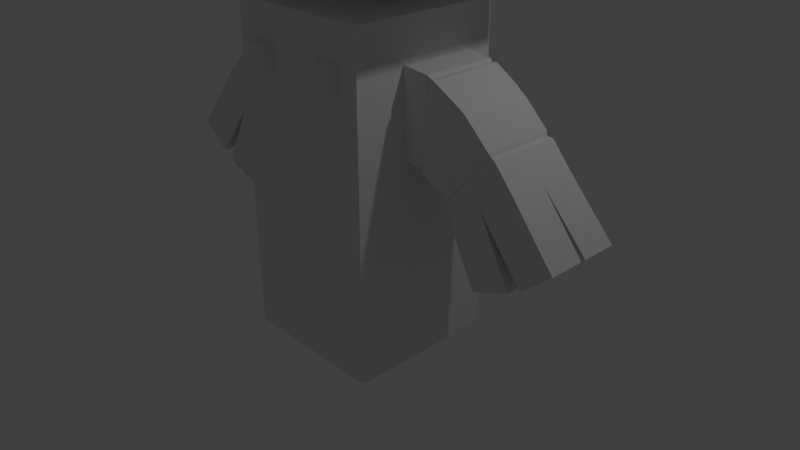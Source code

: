 # Source: robot.blend  (saved by Blender 2.79.0; exported with 4.5.12 LTS)
import bpy
from mathutils import Matrix  # noqa: F401  (used for matrix-valued properties, if any)

bpy.ops.wm.read_factory_settings(use_empty=True)
scene = bpy.context.scene
scene.name = 'Scene'

# ---- collections
col_collection_1 = bpy.data.collections.new('Collection 1'); scene.collection.children.link(col_collection_1)

# ---- world
world_world = bpy.data.worlds.new('World'); scene.world = world_world
world_world.color = (0.05088, 0.05088, 0.05088)
world_world.use_sun_shadow = False
world_world.sun_shadow_jitter_overblur = 0.0
world_world.cycles.sampling_method = 'MANUAL'

# ---- cameras
cam_camera = bpy.data.cameras.new('Camera')
cam_camera.clip_end = 100.0
cam_camera.lens = 35.0
cam_camera.sensor_width = 32.0
cam_camera.sensor_height = 18.0
cam_camera.ortho_scale = 7.314
cam_camera.dof.focus_distance = 0.0
cam_camera.dof.aperture_fstop = 128.0

# ---- lights
light_lamp = bpy.data.lights.new('Lamp', 'POINT')
light_lamp.transmission_factor = 0.0
light_lamp.cutoff_distance = 30.0
light_lamp.energy = 100.0
light_lamp.shadow_buffer_clip_start = 1.001
light_lamp.shadow_soft_size = 0.1
light_lamp.shadow_maximum_resolution = 0.006
light_lamp.use_absolute_resolution = True

# ---- meshes
me_cube_003 = bpy.data.meshes.new('Cube.003')
me_cube_003.from_pydata([(1.396, 0.6048, 2.694), (1.272, 0.6048, 1.683), (1.272, -0.3313, 1.683), (1.396, -0.3313, 2.694), (1.823, 0.6048, 2.464), (1.543, 0.6048, 1.484), (1.543, -0.3313, 1.484), (1.823, -0.3313, 2.464), (2.289, 0.6048, 2.057), (1.664, 0.6048, 1.344), (1.664, -0.3313, 1.344), (2.289, -0.3313, 2.057), (2.543, 0.6048, 1.761), (1.712, 0.6048, 1.171), (1.712, -0.3313, 1.171), (2.543, -0.3313, 1.761), (2.127, 0.6048, 1.466), (1.712, 0.1367, 1.171), (2.543, 0.1367, 1.761), (2.127, -0.3313, 1.466), (2.127, 0.1367, 1.466), (3.103, 0.1367, 1.069), (3.103, -0.3313, 1.069), (2.715, -0.3313, 0.7393), (2.715, 0.1367, 0.7393), (2.078, 0.1367, 0.4659), (2.078, -0.3313, 0.4659), (2.554, -0.3313, 0.6487), (2.554, 0.1367, 0.6487), (3.098, 0.6815, 1.065), (2.698, 0.6815, 0.7489), (3.098, 0.2134, 1.065), (2.698, 0.2134, 0.7489), (2.581, 0.6048, 0.7003), (2.122, 0.6048, 0.4787), (2.122, 0.1367, 0.4787), (2.581, 0.1367, 0.7003), (1.751, -0.3429, 2.516), (1.751, 0.6163, 2.516), (1.492, 0.6163, 1.507), (1.492, -0.3429, 1.507), (1.891, 0.6068, 2.418), (1.57, 0.6068, 1.45), (1.57, -0.3333, 1.45), (1.891, -0.3333, 2.418), (1.446, 0.6282, 2.695), (1.298, 0.6282, 1.636), (1.446, -0.3548, 2.695), (1.298, -0.3548, 1.636), (1.241, 0.6223, 1.679), (1.241, -0.3489, 1.679), (1.355, -0.3489, 2.729), (1.355, 0.6223, 2.729), (2.225, 0.5797, 2.069), (1.654, -0.3063, 1.394), (1.654, 0.5797, 1.394), (2.225, -0.3063, 2.069), (1.628, 0.6055, 1.385), (2.201, -0.3321, 2.12), (2.201, 0.6055, 2.12), (1.628, -0.3321, 1.385), (1.361, 0.6048, 2.407), (1.361, -0.3313, 2.407), (1.743, 0.6048, 2.185), (1.743, -0.3313, 2.185), (2.111, 0.6048, 1.854), (2.111, -0.3313, 1.854), (1.677, -0.3429, 2.229), (1.677, 0.6163, 2.229), (1.8, -0.3333, 2.143), (1.8, 0.6068, 2.143), (1.404, 0.6282, 2.394), (1.404, -0.3548, 2.394), (1.323, 0.6223, 2.43), (1.323, -0.3489, 2.43), (2.063, -0.3063, 1.877), (2.063, 0.5797, 1.877), (2.038, 0.6055, 1.911), (2.038, -0.3321, 1.911), (0.9299, -0.3489, 2.775), (0.9299, 0.6223, 2.775), (0.8973, 0.6223, 2.477), (0.8153, 0.6223, 1.725), (0.8973, -0.3489, 2.477), (0.8153, -0.3489, 1.725)], [], [(50, 49, 1, 2), (38, 37, 7, 4), (74, 50, 2, 62), (73, 52, 0, 61), (52, 51, 3, 0), (76, 53, 8, 65), (68, 38, 4, 63), (67, 40, 6, 64), (40, 39, 5, 6), (11, 66, 10, 14, 19, 15), (75, 54, 10, 66), (54, 55, 9, 10), (53, 56, 11, 8), (20, 18, 21, 24), (10, 9, 13, 17, 14), (8, 11, 15, 18, 12), (9, 65, 8, 12, 16, 13), (19, 14, 26, 27), (16, 20, 36, 33), (18, 20, 32, 31), (24, 21, 22, 23), (18, 15, 22, 21), (15, 19, 23, 22), (19, 20, 24, 23), (25, 28, 27, 26), (17, 20, 28, 25), (14, 17, 25, 26), (20, 19, 27, 28), (30, 29, 31, 32), (20, 16, 30, 32), (12, 18, 31, 29), (16, 12, 29, 30), (34, 33, 36, 35), (13, 16, 33, 34), (17, 13, 34, 35), (20, 17, 35, 36), (48, 46, 39, 40), (72, 48, 40, 67), (71, 45, 38, 68), (45, 47, 37, 38), (4, 7, 44, 41), (6, 5, 42, 43), (64, 6, 43, 69), (63, 4, 41, 70), (0, 3, 47, 45), (61, 0, 45, 71), (62, 2, 48, 72), (2, 1, 46, 48), (59, 58, 56, 53), (60, 57, 55, 54), (78, 60, 54, 75), (77, 59, 53, 76), (70, 41, 59, 77), (69, 43, 60, 78), (43, 42, 57, 60), (41, 44, 58, 59), (44, 69, 78, 58), (42, 70, 77, 57), (57, 77, 76, 55), (58, 78, 75, 56), (3, 62, 72, 47), (1, 61, 71, 46), (5, 63, 70, 42), (7, 64, 69, 44), (46, 71, 68, 39), (47, 72, 67, 37), (56, 75, 66, 11), (37, 67, 64, 7), (39, 68, 63, 5), (55, 76, 65, 9), (49, 73, 61, 1), (51, 74, 62, 3), (52, 73, 81, 80), (73, 49, 82, 81), (80, 81, 83, 79), (81, 82, 84, 83), (74, 51, 79, 83), (50, 74, 83, 84), (51, 52, 80, 79), (49, 50, 84, 82)])
me_cube_003.use_remesh_preserve_volume = False
me_cube_003.use_remesh_preserve_attributes = False
me_cube_003.use_mirror_vertex_groups = False
me_cube_003.update()
me_cube_002 = bpy.data.meshes.new('Cube.002')
me_cube_002.from_pydata([(0.0, 0.1377, 3.71), (0.0, 0.1377, 3.435), (0.0, -0.1377, 3.71), (0.0, -0.1377, 3.435), (0.6876, 0.1377, 3.71), (0.6876, 0.1377, 3.435), (0.6876, -0.1377, 3.71), (0.6876, -0.1377, 3.435)], [], [(0, 1, 3, 2), (2, 3, 7, 6), (6, 7, 5, 4), (4, 5, 1, 0), (2, 6, 4, 0), (7, 3, 1, 5)])
me_cube_002.use_remesh_preserve_volume = False
me_cube_002.use_remesh_preserve_attributes = False
me_cube_002.use_mirror_vertex_groups = False
me_cube_002.update()
me_cube_001 = bpy.data.meshes.new('Cube.001')
me_cube_001.from_pydata([(1.0, 1.0, -1.0), (1.0, -1.0, -1.0), (1.0, 1.0, 3.286), (1.0, -1.0, 3.286), (1.0, -1.0, 2.84), (1.0, 1.0, 2.84), (1.0, -1.0, 1.821), (1.0, 1.0, 1.821), (1.0, 0.6048, -1.0), (1.0, 0.6048, 3.286), (1.0, 0.6048, 1.821), (1.0, 0.6048, 2.84), (1.0, -0.3313, -1.0), (1.0, -0.3313, 3.286), (1.0, -0.3313, 1.821), (1.0, -0.3313, 2.84), (0.7047, 1.0, -1.0), (0.7047, -1.0, -1.0), (0.7047, 1.0, 3.286), (0.7047, -1.0, 3.286), (0.7047, -1.0, 1.821), (0.7047, 1.0, 1.821), (0.7047, 1.0, 2.84), (0.7047, -1.0, 2.84), (0.7047, 0.6048, 3.286), (0.7047, 0.6048, -1.0), (0.7047, -0.3313, 3.286), (0.7047, -0.3313, -1.0), (0.4192, 1.0, -1.0), (0.4192, -1.0, -1.0), (0.4192, 1.0, 3.286), (0.4192, -1.0, 3.286), (0.4192, -1.0, 1.821), (0.4192, 1.0, 1.821), (0.4192, 1.0, 2.84), (0.4192, -1.0, 2.84), (0.4192, 0.6048, -1.0), (0.4192, -0.3313, -1.0), (0.4192, 0.6048, 3.286), (0.4192, -0.3313, 3.286), (1.0, 1.0, 2.55), (1.0, -1.0, 2.55), (1.0, 0.6048, 2.55), (1.0, -0.3313, 2.55), (0.7047, -1.0, 2.55), (0.7047, 1.0, 2.55), (0.4192, -1.0, 2.55), (0.4192, 1.0, 2.55), (0.7047, -1.128, 2.84), (0.4192, -1.128, 2.84), (0.7047, -1.128, 2.55), (0.4192, -1.128, 2.55), (-1.0, 1.0, -1.0), (-1.0, -1.0, -1.0), (0.0, -1.0, -1.0), (0.0, 1.0, -1.0), (-1.0, 1.0, 3.286), (-1.0, -1.0, 3.286), (0.0, -1.0, 3.286), (0.0, 1.0, 3.286), (0.0, 1.0, 2.84), (0.0, -1.0, 2.84), (-1.0, -1.0, 2.84), (-1.0, 1.0, 2.84), (0.0, 1.0, 1.821), (0.0, -1.0, 1.821), (-1.0, -1.0, 1.821), (-1.0, 1.0, 1.821), (-1.0, 0.6048, -1.0), (0.0, 0.6048, -1.0), (-1.0, 0.6048, 3.286), (0.0, 0.6048, 3.286), (0.0, 0.6048, 1.821), (-1.0, 0.6048, 1.821), (0.0, 0.6048, 2.84), (-1.0, 0.6048, 2.84), (-1.0, -0.3313, -1.0), (-1.0, -0.3313, 3.286), (-1.0, -0.3313, 1.821), (-1.0, -0.3313, 2.84), (0.0, -0.3313, -1.0), (0.0, -0.3313, 3.286), (0.0, -0.3313, 1.821), (0.0, -0.3313, 2.84), (-0.7047, 1.0, -1.0), (-0.7047, -1.0, -1.0), (-0.7047, 1.0, 3.286), (-0.7047, -1.0, 3.286), (-0.7047, -1.0, 1.821), (-0.7047, 1.0, 1.821), (-0.7047, 1.0, 2.84), (-0.7047, -1.0, 2.84), (-0.7047, 0.6048, 3.286), (-0.7047, 0.6048, -1.0), (-0.7047, -0.3313, 3.286), (-0.7047, -0.3313, -1.0), (-0.4192, 1.0, -1.0), (-0.4192, -1.0, -1.0), (-0.4192, 1.0, 3.286), (-0.4192, -1.0, 3.286), (-0.4192, -1.0, 1.821), (-0.4192, 1.0, 1.821), (-0.4192, 1.0, 2.84), (-0.4192, -1.0, 2.84), (-0.4192, 0.6048, -1.0), (-0.4192, -0.3313, -1.0), (-0.4192, 0.6048, 3.286), (-0.4192, -0.3313, 3.286), (0.0, 1.0, 2.55), (0.0, -1.0, 2.55), (-1.0, 1.0, 2.55), (-1.0, -1.0, 2.55), (-1.0, 0.6048, 2.55), (0.0, 0.6048, 2.55), (0.0, -0.3313, 2.55), (-1.0, -0.3313, 2.55), (-0.7047, -1.0, 2.55), (-0.7047, 1.0, 2.55), (-0.4192, -1.0, 2.55), (-0.4192, 1.0, 2.55), (-0.7047, -1.128, 2.84), (-0.4192, -1.128, 2.84), (-0.7047, -1.128, 2.55), (-0.4192, -1.128, 2.55)], [], [(37, 29, 54, 80), (39, 81, 58, 31), (15, 13, 3, 4), (35, 31, 58, 61), (33, 28, 55, 64), (30, 34, 60, 59), (47, 33, 64, 108), (12, 14, 6, 1), (29, 32, 65, 54), (46, 35, 61, 109), (43, 15, 4, 41), (40, 5, 11, 42), (0, 7, 10, 8), (5, 2, 9, 11), (30, 59, 71, 38), (28, 36, 69, 55), (8, 10, 14, 12), (11, 9, 13, 15), (38, 71, 81, 39), (36, 37, 80, 69), (8, 12, 27, 25), (9, 24, 26, 13), (0, 8, 25, 16), (2, 18, 24, 9), (41, 4, 23, 44), (1, 6, 20, 17), (40, 7, 21, 45), (2, 5, 22, 18), (7, 0, 16, 21), (4, 3, 19, 23), (13, 26, 19, 3), (12, 1, 17, 27), (25, 27, 37, 36), (24, 38, 39, 26), (16, 25, 36, 28), (18, 30, 38, 24), (46, 44, 50, 51), (17, 20, 32, 29), (45, 21, 33, 47), (18, 22, 34, 30), (21, 16, 28, 33), (23, 19, 31, 35), (26, 39, 31, 19), (27, 17, 29, 37), (22, 45, 47, 34), (20, 44, 46, 32), (5, 40, 45, 22), (6, 41, 44, 20), (7, 40, 42, 10), (14, 43, 41, 6), (32, 46, 109, 65), (34, 47, 108, 60), (23, 35, 49, 48), (35, 46, 51, 49), (44, 23, 48, 50), (49, 51, 50, 48), (15, 43, 42, 11), (10, 42, 43, 14), (105, 80, 54, 97), (107, 99, 58, 81), (79, 62, 57, 77), (103, 61, 58, 99), (74, 60, 59, 71), (101, 64, 55, 96), (98, 59, 60, 102), (69, 55, 64, 72), (119, 108, 64, 101), (76, 53, 66, 78), (113, 108, 60, 74), (97, 54, 65, 100), (118, 109, 61, 103), (115, 111, 62, 79), (110, 112, 75, 63), (114, 113, 74, 83), (52, 68, 73, 67), (80, 69, 72, 82), (83, 74, 71, 81), (63, 75, 70, 56), (98, 106, 71, 59), (96, 55, 69, 104), (61, 83, 81, 58), (54, 80, 82, 65), (109, 114, 83, 61), (68, 76, 78, 73), (75, 79, 77, 70), (106, 107, 81, 71), (104, 69, 80, 105), (68, 93, 95, 76), (70, 77, 94, 92), (52, 84, 93, 68), (56, 70, 92, 86), (111, 116, 91, 62), (53, 85, 88, 66), (110, 117, 89, 67), (56, 86, 90, 63), (67, 89, 84, 52), (62, 91, 87, 57), (77, 57, 87, 94), (76, 95, 85, 53), (93, 104, 105, 95), (92, 94, 107, 106), (84, 96, 104, 93), (86, 92, 106, 98), (118, 123, 122, 116), (85, 97, 100, 88), (117, 119, 101, 89), (86, 98, 102, 90), (89, 101, 96, 84), (91, 103, 99, 87), (94, 87, 99, 107), (95, 105, 97, 85), (90, 102, 119, 117), (88, 100, 118, 116), (63, 90, 117, 110), (66, 88, 116, 111), (65, 82, 114, 109), (82, 72, 113, 114), (67, 73, 112, 110), (78, 66, 111, 115), (100, 65, 109, 118), (72, 64, 108, 113), (102, 60, 108, 119), (91, 120, 121, 103), (103, 121, 123, 118), (116, 122, 120, 91), (121, 120, 122, 123), (79, 75, 112, 115), (73, 78, 115, 112)])
me_cube_001.use_remesh_preserve_volume = False
me_cube_001.use_remesh_preserve_attributes = False
me_cube_001.use_mirror_vertex_groups = False
me_cube_001.update()
me_plane = bpy.data.meshes.new('Plane')
me_plane.from_pydata([(-1.825, -0.8262, 0.8006), (1.825, -0.8262, 0.8006), (-1.825, 0.7828, 0.8006), (1.825, 0.7828, 0.8006), (-1.825, -0.02172, 0.8144), (0.0, -0.8262, 0.9403), (1.825, -0.02172, 0.8144), (0.0, 0.7828, 0.9403), (0.0, -0.02172, 0.9969), (-1.825, -0.424, 0.8105), (0.9127, -0.8262, 0.887), (1.825, 0.3805, 0.8105), (-0.9127, 0.7828, 0.887), (-1.825, 0.3805, 0.8105), (-0.9127, -0.8262, 0.887), (1.825, -0.424, 0.8105), (0.9127, 0.7828, 0.887), (0.0, 0.3805, 0.9806), (0.0, -0.424, 0.9806), (-0.9127, -0.02172, 0.9269), (0.9127, -0.02172, 0.9269), (0.9127, -0.424, 0.916), (-0.9127, -0.424, 0.916), (-0.9127, 0.3805, 0.916), (0.9127, 0.3805, 0.916)], [], [(24, 11, 3, 16), (23, 17, 7, 12), (22, 18, 8, 19), (21, 15, 6, 20), (18, 21, 20, 8), (5, 10, 21, 18), (10, 1, 15, 21), (9, 22, 19, 4), (0, 14, 22, 9), (14, 5, 18, 22), (13, 23, 12, 2), (4, 19, 23, 13), (19, 8, 17, 23), (17, 24, 16, 7), (8, 20, 24, 17), (20, 6, 11, 24)])
me_plane.use_remesh_preserve_volume = False
me_plane.use_remesh_preserve_attributes = False
me_plane.use_mirror_vertex_groups = False
me_plane.update()
me_cube = bpy.data.meshes.new('Cube')
me_cube.from_pydata([(2.059, -1.0, 3.844), (2.059, -1.0, 5.844), (2.059, 1.0, 3.844), (2.059, 1.0, 5.844), (1.795, 1.0, 3.844), (1.795, 1.0, 5.844), (1.795, -1.0, 3.844), (1.795, -1.0, 5.844), (2.059, 1.0, 5.601), (2.059, -1.0, 5.601), (1.795, -1.0, 5.601), (1.795, 1.0, 5.601), (2.059, 1.0, 4.096), (2.059, -1.0, 4.096), (1.795, -1.0, 4.096), (1.795, 1.0, 4.096), (1.795, -0.7944, 5.601), (1.795, -0.7944, 4.096), (1.53, 1.0, 3.844), (1.53, -1.0, 5.844), (1.53, 1.0, 5.844), (1.53, -1.0, 3.844), (1.53, 1.0, 5.601), (1.53, -1.0, 5.601), (1.53, -1.0, 4.096), (1.53, 1.0, 4.096), (1.53, -0.7944, 5.601), (1.53, -0.7944, 4.096), (2.059, 1.0, 5.329), (2.059, -1.0, 5.329), (1.795, -1.0, 5.329), (1.795, 1.0, 5.329), (1.795, -0.7944, 5.329), (1.53, 1.0, 5.329), (1.259, 1.0, 3.844), (1.259, -1.0, 5.844), (1.259, -1.0, 5.601), (1.259, -1.0, 4.096), (1.259, -0.7944, 5.601), (1.259, -0.7944, 4.096), (1.259, 1.0, 5.844), (1.259, -1.0, 3.844), (1.259, 1.0, 5.601), (1.259, 1.0, 4.096), (1.259, 1.0, 5.329), (2.059, 1.0, 4.341), (2.059, -1.0, 4.341), (1.795, -1.0, 4.341), (1.795, 1.0, 4.341), (1.795, -0.7944, 4.341), (1.53, 1.0, 4.341), (1.259, 1.0, 4.341), (2.059, 1.0, 4.603), (2.059, -1.0, 4.603), (1.795, -1.0, 4.603), (1.795, 1.0, 4.603), (1.795, -0.7944, 4.603), (1.53, 1.0, 4.603), (1.259, 1.0, 4.603), (2.059, 1.0, 5.071), (2.059, -1.0, 5.071), (1.795, -1.0, 5.071), (1.795, 1.0, 5.071), (1.795, -0.7944, 5.071), (1.53, 1.0, 5.071), (1.259, 1.0, 5.071), (2.059, 1.0, 4.844), (2.059, -1.0, 4.844), (1.795, -1.0, 4.844), (1.795, 1.0, 4.844), (1.795, -0.7944, 4.844), (1.53, 1.0, 4.844), (1.259, 1.0, 4.844), (0.9892, 1.0, 3.844), (0.9892, -1.0, 5.844), (0.9892, -1.0, 5.601), (0.9892, -1.0, 4.096), (0.9892, -0.7944, 5.601), (0.9892, -0.7944, 4.096), (0.9892, 1.0, 5.844), (0.9892, -1.0, 3.844), (0.9892, 1.0, 5.601), (0.9892, 1.0, 4.096), (0.9892, 1.0, 5.329), (0.9892, 1.0, 4.341), (0.9892, 1.0, 4.603), (0.9892, 1.0, 5.071), (0.9892, 1.0, 4.844), (0.7076, 1.0, 3.844), (0.7076, -1.0, 5.844), (0.7076, -1.0, 5.601), (0.7076, -1.0, 4.096), (0.7076, -0.7944, 5.601), (0.7076, -0.7944, 4.096), (0.7076, 1.0, 5.844), (0.7076, -1.0, 3.844), (0.7076, 1.0, 5.601), (0.7076, 1.0, 4.096), (0.7076, 1.0, 5.329), (0.7076, 1.0, 4.341), (0.7076, 1.0, 4.603), (0.7076, 1.0, 5.071), (0.7076, 1.0, 4.844), (0.3815, 1.0, 3.844), (0.3815, -1.0, 5.844), (0.3815, -1.0, 5.601), (0.3815, -1.0, 4.096), (0.3815, -0.7944, 5.601), (0.3815, -0.7944, 4.096), (0.3815, 1.0, 5.844), (0.3815, -1.0, 3.844), (0.3815, 1.0, 5.601), (0.3815, 1.0, 4.096), (0.3815, 1.0, 5.329), (0.3815, 1.0, 4.341), (0.3815, 1.0, 4.603), (0.3815, 1.0, 5.071), (0.3815, 1.0, 4.844), (1.53, 0.9577, 5.601), (1.795, 0.9577, 5.601), (1.795, 0.9577, 4.341), (1.795, 0.9577, 4.096), (1.53, 0.9577, 4.096), (1.259, 0.9577, 5.601), (1.259, 0.9577, 4.096), (1.53, 0.9577, 4.341), (1.795, 0.9577, 5.329), (1.53, 0.9577, 5.329), (1.259, 0.9577, 5.329), (0.9892, 0.9577, 5.601), (0.9892, 0.9577, 4.096), (0.9892, 0.9577, 5.329), (1.259, 0.9577, 4.341), (1.795, 0.9577, 4.603), (1.53, 0.9577, 4.603), (0.9892, 0.9577, 4.341), (1.795, 0.9577, 4.844), (1.53, 0.9577, 4.844), (1.259, 0.9577, 4.844), (1.259, 0.9577, 4.603), (0.9892, 0.9577, 4.603), (1.795, 0.9577, 5.071), (1.53, 0.9577, 5.071), (0.9892, 0.9577, 5.071), (1.259, 0.9577, 5.071), (0.9892, 0.9577, 4.844), (0.7076, 0.9577, 5.601), (0.7076, 0.9577, 4.096), (0.7076, 0.9577, 5.329), (0.7076, 0.9577, 4.341), (0.7076, 0.9577, 5.071), (0.7076, 0.9577, 4.844), (0.3815, 0.9577, 5.601), (0.3815, 0.9577, 4.096), (0.3815, 0.9577, 5.329), (0.3815, 0.9577, 4.341), (0.3815, 0.9577, 5.071), (0.3815, 0.9577, 4.844), (0.3815, 0.9577, 4.603), (0.0, -1.0, 3.844), (0.0, -1.0, 5.844), (0.0, 1.0, 3.844), (0.0, 1.0, 5.844), (-2.059, -1.0, 3.844), (-2.059, -1.0, 5.844), (-2.059, 1.0, 3.844), (-2.059, 1.0, 5.844), (-1.795, 1.0, 3.844), (-1.795, 1.0, 5.844), (-1.795, -1.0, 3.844), (-1.795, -1.0, 5.844), (0.0, -1.0, 5.601), (0.0, 1.0, 5.601), (-2.059, 1.0, 5.601), (-2.059, -1.0, 5.601), (-1.795, -1.0, 5.601), (-1.795, 1.0, 5.601), (0.0, 1.0, 4.096), (-2.059, 1.0, 4.096), (-2.059, -1.0, 4.096), (-1.795, -1.0, 4.096), (-1.795, 1.0, 4.096), (0.0, -1.0, 4.096), (0.0, -0.7944, 4.096), (0.0, -0.7944, 5.601), (-1.795, -0.7944, 5.601), (-1.795, -0.7944, 4.096), (-1.53, 1.0, 3.844), (-1.53, -1.0, 5.844), (-1.53, 1.0, 5.844), (-1.53, -1.0, 3.844), (-1.53, 1.0, 5.601), (-1.53, -1.0, 5.601), (-1.53, -1.0, 4.096), (-1.53, 1.0, 4.096), (-1.53, -0.7944, 5.601), (-1.53, -0.7944, 4.096), (0.0, 1.0, 5.329), (-2.059, 1.0, 5.329), (-2.059, -1.0, 5.329), (-1.795, -1.0, 5.329), (-1.795, 1.0, 5.329), (-1.795, -0.7944, 5.329), (-1.53, 1.0, 5.329), (-1.259, 1.0, 3.844), (-1.259, -1.0, 5.844), (-1.259, -1.0, 5.601), (-1.259, -1.0, 4.096), (-1.259, -0.7944, 5.601), (-1.259, -0.7944, 4.096), (-1.259, 1.0, 5.844), (-1.259, -1.0, 3.844), (-1.259, 1.0, 5.601), (-1.259, 1.0, 4.096), (-1.259, 1.0, 5.329), (-2.059, 1.0, 4.341), (-2.059, -1.0, 4.341), (-1.795, -1.0, 4.341), (-1.795, 1.0, 4.341), (-1.795, -0.7944, 4.341), (-1.53, 1.0, 4.341), (-1.259, 1.0, 4.341), (-2.059, 1.0, 4.603), (-2.059, -1.0, 4.603), (-1.795, -1.0, 4.603), (-1.795, 1.0, 4.603), (-1.795, -0.7944, 4.603), (-1.53, 1.0, 4.603), (-1.259, 1.0, 4.603), (0.0, 1.0, 5.071), (-2.059, 1.0, 5.071), (-2.059, -1.0, 5.071), (-1.795, -1.0, 5.071), (-1.795, 1.0, 5.071), (-1.795, -0.7944, 5.071), (-1.53, 1.0, 5.071), (-1.259, 1.0, 5.071), (-2.059, 1.0, 4.844), (-2.059, -1.0, 4.844), (-1.795, -1.0, 4.844), (-1.795, 1.0, 4.844), (-1.795, -0.7944, 4.844), (-1.53, 1.0, 4.844), (-1.259, 1.0, 4.844), (-0.9892, 1.0, 3.844), (-0.9892, -1.0, 5.844), (-0.9892, -1.0, 5.601), (-0.9892, -1.0, 4.096), (-0.9892, -0.7944, 5.601), (-0.9892, -0.7944, 4.096), (-0.9892, 1.0, 5.844), (-0.9892, -1.0, 3.844), (-0.9892, 1.0, 5.601), (-0.9892, 1.0, 4.096), (-0.9892, 1.0, 5.329), (-0.9892, 1.0, 4.341), (-0.9892, 1.0, 4.603), (-0.9892, 1.0, 5.071), (-0.9892, 1.0, 4.844), (-0.7076, 1.0, 3.844), (-0.7076, -1.0, 5.844), (-0.7076, -1.0, 5.601), (-0.7076, -1.0, 4.096), (-0.7076, -0.7944, 5.601), (-0.7076, -0.7944, 4.096), (-0.7076, 1.0, 5.844), (-0.7076, -1.0, 3.844), (-0.7076, 1.0, 5.601), (-0.7076, 1.0, 4.096), (-0.7076, 1.0, 5.329), (-0.7076, 1.0, 4.341), (-0.7076, 1.0, 4.603), (-0.7076, 1.0, 5.071), (-0.7076, 1.0, 4.844), (-0.3815, 1.0, 3.844), (-0.3815, -1.0, 5.844), (-0.3815, -1.0, 5.601), (-0.3815, -1.0, 4.096), (-0.3815, -0.7944, 5.601), (-0.3815, -0.7944, 4.096), (-0.3815, 1.0, 5.844), (-0.3815, -1.0, 3.844), (-0.3815, 1.0, 5.601), (-0.3815, 1.0, 4.096), (-0.3815, 1.0, 5.329), (-0.3815, 1.0, 4.341), (-0.3815, 1.0, 4.603), (-0.3815, 1.0, 5.071), (-0.3815, 1.0, 4.844), (-1.53, 0.9577, 5.601), (-1.795, 0.9577, 5.601), (0.0, 0.9577, 4.341), (0.0, 0.9577, 4.096), (-1.795, 0.9577, 4.341), (-1.795, 0.9577, 4.096), (-1.53, 0.9577, 4.096), (-1.259, 0.9577, 5.601), (-1.259, 0.9577, 4.096), (-1.53, 0.9577, 4.341), (0.0, 0.9577, 5.601), (0.0, 0.9577, 5.329), (-1.795, 0.9577, 5.329), (-1.53, 0.9577, 5.329), (-1.259, 0.9577, 5.329), (-0.9892, 0.9577, 5.601), (-0.9892, 0.9577, 4.096), (-0.9892, 0.9577, 5.329), (-1.259, 0.9577, 4.341), (0.0, 0.9577, 4.603), (-1.795, 0.9577, 4.603), (-1.53, 0.9577, 4.603), (-0.9892, 0.9577, 4.341), (0.0, 0.9577, 4.844), (-1.795, 0.9577, 4.844), (-1.53, 0.9577, 4.844), (-1.259, 0.9577, 4.844), (-1.259, 0.9577, 4.603), (-0.9892, 0.9577, 4.603), (-1.795, 0.9577, 5.071), (-1.53, 0.9577, 5.071), (-0.9892, 0.9577, 5.071), (-1.259, 0.9577, 5.071), (0.0, 0.9577, 5.071), (-0.9892, 0.9577, 4.844), (-0.7076, 0.9577, 5.601), (-0.7076, 0.9577, 4.096), (-0.7076, 0.9577, 5.329), (-0.7076, 0.9577, 4.341), (-0.7076, 0.9577, 5.071), (-0.7076, 0.9577, 4.844), (-0.3815, 0.9577, 5.601), (-0.3815, 0.9577, 4.096), (-0.3815, 0.9577, 5.329), (-0.3815, 0.9577, 4.341), (-0.3815, 0.9577, 5.071), (-0.3815, 0.9577, 4.844), (-0.3815, 0.9577, 4.603)], [], [(11, 5, 3, 8), (8, 3, 1, 9), (105, 104, 160, 171), (4, 2, 0, 6), (109, 162, 160, 104), (3, 5, 7, 1), (18, 4, 6, 21), (9, 1, 7, 10), (22, 20, 5, 11), (111, 96, 146, 152), (29, 9, 10, 30), (24, 14, 17, 27), (28, 8, 9, 29), (31, 11, 8, 28), (4, 15, 12, 2), (2, 12, 13, 0), (110, 106, 182, 159), (0, 13, 14, 6), (18, 25, 15, 4), (105, 171, 184, 107), (30, 10, 16, 32), (10, 23, 26, 16), (34, 43, 25, 18), (6, 14, 24, 21), (37, 24, 27, 39), (172, 111, 152, 299), (42, 40, 20, 22), (34, 18, 21, 41), (5, 20, 19, 7), (10, 7, 19, 23), (65, 44, 33, 64), (61, 30, 32, 63), (62, 31, 28, 59), (59, 28, 29, 60), (60, 29, 30, 61), (57, 71, 137, 134), (86, 83, 44, 65), (73, 34, 41, 80), (81, 79, 40, 42), (99, 84, 135, 149), (76, 37, 39, 78), (73, 82, 43, 34), (23, 36, 38, 26), (21, 24, 37, 41), (20, 40, 35, 19), (23, 19, 35, 36), (83, 98, 148, 131), (82, 97, 147, 130), (13, 46, 47, 14), (12, 45, 46, 13), (15, 48, 45, 12), (14, 47, 49, 17), (62, 69, 136, 141), (84, 85, 58, 51), (25, 43, 124, 122), (46, 53, 54, 47), (45, 52, 53, 46), (48, 55, 52, 45), (47, 54, 56, 49), (51, 58, 57, 50), (44, 83, 131, 128), (86, 65, 144, 143), (67, 60, 61, 68), (66, 59, 60, 67), (69, 62, 59, 66), (68, 61, 63, 70), (72, 65, 64, 71), (58, 72, 71, 57), (54, 68, 70, 56), (55, 69, 66, 52), (52, 66, 67, 53), (53, 67, 68, 54), (69, 55, 133, 136), (96, 81, 129, 146), (100, 102, 87, 85), (43, 82, 130, 124), (99, 100, 85, 84), (115, 114, 155, 158), (88, 97, 82, 73), (91, 76, 78, 93), (84, 51, 132, 135), (96, 94, 79, 81), (88, 73, 80, 95), (101, 98, 83, 86), (36, 75, 77, 38), (41, 37, 76, 80), (40, 79, 74, 35), (36, 35, 74, 75), (116, 113, 98, 101), (103, 88, 95, 110), (111, 109, 94, 96), (81, 42, 123, 129), (106, 91, 93, 108), (103, 112, 97, 88), (15, 25, 122, 121), (114, 115, 100, 99), (85, 87, 145, 140), (115, 117, 102, 100), (75, 90, 92, 77), (80, 76, 91, 95), (79, 94, 89, 74), (75, 74, 89, 90), (42, 22, 118, 123), (64, 33, 127, 142), (117, 115, 158, 157), (87, 102, 151, 145), (161, 177, 112, 103), (182, 106, 108, 183), (102, 117, 157, 151), (172, 162, 109, 111), (161, 103, 110, 159), (229, 197, 113, 116), (90, 105, 107, 92), (95, 91, 106, 110), (94, 109, 104, 89), (90, 89, 104, 105), (127, 118, 119, 126), (128, 123, 118, 127), (142, 127, 126, 141), (131, 129, 123, 128), (130, 135, 132, 124), (122, 125, 120, 121), (124, 132, 125, 122), (125, 134, 133, 120), (145, 143, 144, 138), (137, 142, 141, 136), (134, 137, 136, 133), (140, 145, 138, 139), (151, 150, 143, 145), (147, 149, 135, 130), (148, 146, 129, 131), (154, 152, 146, 148), (153, 155, 149, 147), (157, 156, 150, 151), (308, 312, 157, 158), (312, 322, 156, 157), (291, 308, 158, 155), (292, 291, 155, 153), (300, 299, 152, 154), (71, 64, 142, 137), (11, 31, 126, 119), (48, 15, 121, 120), (112, 177, 292, 153), (97, 112, 153, 147), (55, 48, 120, 133), (72, 58, 139, 138), (113, 197, 300, 154), (98, 113, 154, 148), (65, 72, 138, 144), (58, 85, 140, 139), (114, 99, 149, 155), (101, 86, 143, 150), (51, 50, 125, 132), (31, 62, 141, 126), (22, 11, 119, 118), (50, 57, 134, 125), (229, 116, 156, 322), (116, 101, 150, 156), (33, 44, 128, 127), (176, 173, 166, 168), (173, 174, 164, 166), (276, 171, 160, 275), (167, 169, 163, 165), (280, 275, 160, 162), (166, 164, 170, 168), (187, 190, 169, 167), (174, 175, 170, 164), (191, 176, 168, 189), (282, 330, 324, 267), (199, 200, 175, 174), (193, 196, 186, 180), (198, 199, 174, 173), (201, 198, 173, 176), (167, 165, 178, 181), (165, 163, 179, 178), (281, 159, 182, 277), (163, 169, 180, 179), (187, 167, 181, 194), (276, 278, 184, 171), (200, 202, 185, 175), (175, 185, 195, 192), (204, 187, 194, 213), (169, 190, 193, 180), (207, 209, 196, 193), (172, 299, 330, 282), (212, 191, 189, 210), (204, 211, 190, 187), (168, 170, 188, 189), (175, 192, 188, 170), (236, 235, 203, 214), (232, 234, 202, 200), (233, 230, 198, 201), (230, 231, 199, 198), (231, 232, 200, 199), (227, 310, 314, 242), (257, 236, 214, 254), (244, 251, 211, 204), (252, 212, 210, 250), (270, 327, 311, 255), (247, 249, 209, 207), (244, 204, 213, 253), (192, 195, 208, 206), (190, 211, 207, 193), (189, 188, 205, 210), (192, 206, 205, 188), (254, 306, 326, 269), (253, 305, 325, 268), (179, 180, 217, 216), (178, 179, 216, 215), (181, 178, 215, 218), (180, 186, 219, 217), (233, 318, 313, 240), (255, 221, 228, 256), (194, 295, 297, 213), (216, 217, 224, 223), (215, 216, 223, 222), (218, 215, 222, 225), (217, 219, 226, 224), (221, 220, 227, 228), (214, 303, 306, 254), (257, 320, 321, 236), (238, 239, 232, 231), (237, 238, 231, 230), (240, 237, 230, 233), (239, 241, 234, 232), (243, 242, 235, 236), (228, 227, 242, 243), (224, 226, 241, 239), (225, 222, 237, 240), (222, 223, 238, 237), (223, 224, 239, 238), (240, 313, 309, 225), (267, 324, 304, 252), (271, 256, 258, 273), (213, 297, 305, 253), (270, 255, 256, 271), (286, 336, 333, 285), (259, 244, 253, 268), (262, 264, 249, 247), (255, 311, 307, 221), (267, 252, 250, 265), (259, 266, 251, 244), (272, 257, 254, 269), (206, 208, 248, 246), (211, 251, 247, 207), (210, 205, 245, 250), (206, 246, 245, 205), (287, 272, 269, 284), (274, 281, 266, 259), (282, 267, 265, 280), (252, 304, 296, 212), (277, 279, 264, 262), (274, 259, 268, 283), (181, 294, 295, 194), (285, 270, 271, 286), (256, 317, 323, 258), (286, 271, 273, 288), (246, 248, 263, 261), (251, 266, 262, 247), (250, 245, 260, 265), (246, 261, 260, 245), (212, 296, 289, 191), (235, 319, 302, 203), (288, 335, 336, 286), (258, 323, 329, 273), (161, 274, 283, 177), (182, 183, 279, 277), (273, 329, 335, 288), (172, 282, 280, 162), (161, 159, 281, 274), (229, 287, 284, 197), (261, 263, 278, 276), (266, 281, 277, 262), (265, 260, 275, 280), (261, 276, 275, 260), (302, 301, 290, 289), (303, 302, 289, 296), (319, 318, 301, 302), (306, 303, 296, 304), (305, 297, 307, 311), (295, 294, 293, 298), (297, 295, 298, 307), (298, 293, 309, 310), (323, 315, 321, 320), (314, 313, 318, 319), (310, 309, 313, 314), (317, 316, 315, 323), (329, 323, 320, 328), (325, 305, 311, 327), (326, 306, 304, 324), (332, 326, 324, 330), (331, 325, 327, 333), (335, 329, 328, 334), (308, 336, 335, 312), (312, 335, 334, 322), (291, 333, 336, 308), (292, 331, 333, 291), (300, 332, 330, 299), (242, 314, 319, 235), (176, 290, 301, 201), (218, 293, 294, 181), (283, 331, 292, 177), (268, 325, 331, 283), (225, 309, 293, 218), (243, 315, 316, 228), (284, 332, 300, 197), (269, 326, 332, 284), (236, 321, 315, 243), (228, 316, 317, 256), (285, 333, 327, 270), (272, 328, 320, 257), (221, 307, 298, 220), (201, 301, 318, 233), (191, 289, 290, 176), (220, 298, 310, 227), (229, 322, 334, 287), (287, 334, 328, 272), (203, 302, 303, 214)])
me_cube.use_remesh_preserve_volume = False
me_cube.use_remesh_preserve_attributes = False
me_cube.use_mirror_vertex_groups = False
me_cube.update()

# ---- objects
ob_cube_003 = bpy.data.objects.new('Cube.003', me_cube_003)
ob_cube_002 = bpy.data.objects.new('Cube.002', me_cube_002)
ob_cube_001 = bpy.data.objects.new('Cube.001', me_cube_001)
ob_plane = bpy.data.objects.new('Plane', me_plane)
ob_cube = bpy.data.objects.new('Cube', me_cube)
ob_lamp = bpy.data.objects.new('Lamp', light_lamp)
ob_camera = bpy.data.objects.new('Camera', cam_camera)

# ---- transforms, parenting, visibility, modifiers, constraints
ob_cube_003.location = (0.0, 0.0, 0.0)
ob_cube_003.lock_rotations_4d = False
ob_cube_003.empty_display_type = 'ARROWS'
ob_cube_003.lineart.crease_threshold = 0.0
_m = ob_cube_003.modifiers.new('Mirror', 'MIRROR')
_m.use_clip = True
ob_cube_002.location = (0.0, 0.0, 0.0)
ob_cube_002.lock_rotations_4d = False
ob_cube_002.empty_display_type = 'ARROWS'
ob_cube_002.lineart.crease_threshold = 0.0
_m = ob_cube_002.modifiers.new('Mirror', 'MIRROR')
_m.use_clip = True
ob_cube_001.location = (0.0, 0.0, 0.0)
ob_cube_001.lock_rotations_4d = False
ob_cube_001.empty_display_type = 'ARROWS'
ob_cube_001.lineart.crease_threshold = 0.0
ob_plane.location = (0.0, 0.0, 4.844)
ob_plane.rotation_euler = (1.571, -0.0, 0.0)
ob_plane.lineart.crease_threshold = 0.0
ob_cube.location = (0.0, 0.0, 0.0)
ob_cube.lock_rotations_4d = False
ob_cube.empty_display_type = 'ARROWS'
ob_cube.lineart.crease_threshold = 0.0
ob_lamp.location = (4.076, 1.005, 5.904)
ob_lamp.rotation_euler = (0.6503, 0.05522, 1.866)
ob_lamp.lock_rotations_4d = False
ob_lamp.empty_display_type = 'ARROWS'
ob_lamp.color = (0.0, 0.0, 0.0, 0.0)
ob_lamp.lineart.crease_threshold = 0.0
ob_camera.location = (7.481, -6.508, 5.344)
ob_camera.rotation_euler = (1.109, 0.0, 0.8149)
ob_camera.lock_rotations_4d = False
ob_camera.empty_display_type = 'ARROWS'
ob_camera.color = (0.0, 0.0, 0.0, 0.0)
ob_camera.display_type = 'WIRE'
ob_camera.lineart.crease_threshold = 0.0

# ---- collection membership
col_collection_1.objects.link(ob_cube_003)
col_collection_1.objects.link(ob_cube_002)
col_collection_1.objects.link(ob_cube_001)
col_collection_1.objects.link(ob_plane)
col_collection_1.objects.link(ob_cube)
col_collection_1.objects.link(ob_lamp)
col_collection_1.objects.link(ob_camera)

# ---- scene / render settings (as saved in the file)
scene.camera = ob_camera
scene.frame_start = 1; scene.frame_end = 250; scene.frame_set(1)
scene.render.engine = 'BLENDER_EEVEE_NEXT'
scene.render.resolution_percentage = 50
scene.render.dither_intensity = 0.0
scene.cycles.use_denoising = False
scene.cycles.samples = 128
scene.cycles.sampling_pattern = 'TABULATED_SOBOL'
scene.cycles.use_adaptive_sampling = False
scene.cycles.use_light_tree = False
scene.cycles.blur_glossy = 0.0
scene.cycles.sample_clamp_indirect = 0.0
scene.view_settings.view_transform = 'Standard'
bpy.context.view_layer.update()
